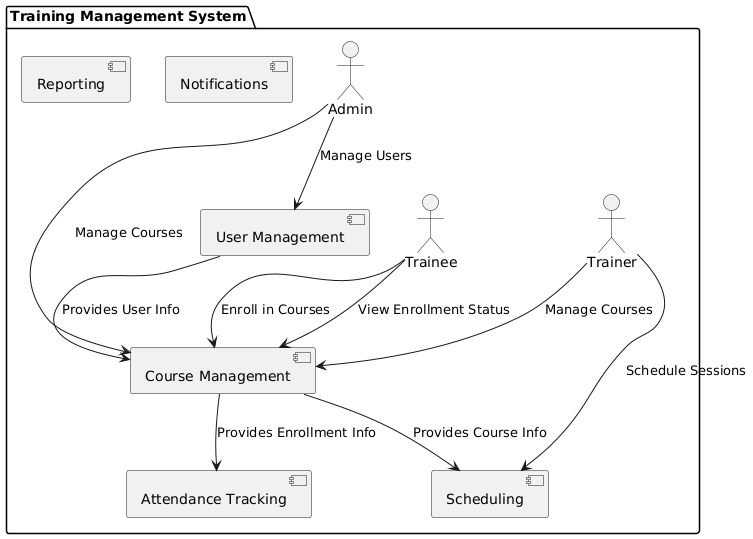

The diagram above was rendered by PlantUML. Its source (embedded in the PNG):
@startuml
package "Training Management System" {
    [User Management] as UM
    [Course Management] as CM
    [Scheduling] as S
    [Attendance Tracking] as AT
    [Reporting] as R
    [Notifications] as N

    actor Admin
    actor Trainer
    actor Trainee

    Admin --> UM : Manage Users
    Admin --> CM : Manage Courses

    Trainer --> CM : Manage Courses
    Trainer --> S : Schedule Sessions
    

    Trainee --> CM : Enroll in Courses
    Trainee --> CM : View Enrollment Status
    

    UM --> CM : Provides User Info
    CM --> S : Provides Course Info
    CM --> AT : Provides Enrollment Info
    
}
@enduml